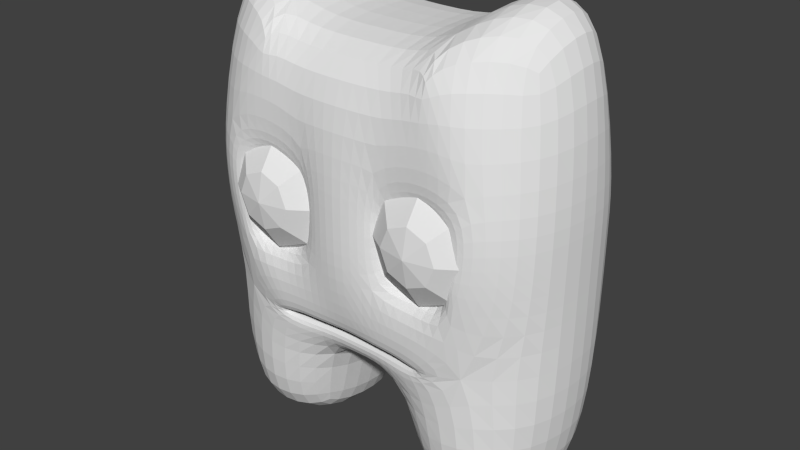 # Source: Ago.blend  (saved by Blender 2.72.0; exported with 4.5.12 LTS)
import bpy
from mathutils import Matrix  # noqa: F401  (used for matrix-valued properties, if any)

bpy.ops.wm.read_factory_settings(use_empty=True)
scene = bpy.context.scene
scene.name = 'Scene'

# ---- collections
col_collection_1 = bpy.data.collections.new('Collection 1'); scene.collection.children.link(col_collection_1)

# ---- materials (node trees are filled in below, after node groups)
mat_material = bpy.data.materials.new('Material')
mat_material.alpha_threshold = 0.0
mat_material.use_transparent_shadow = False
mat_material.roughness = 0.5
mat_material.line_color = (0.0, 0.0, 0.0, 1.0)

# ---- material node trees

# ---- world
world_world = bpy.data.worlds.new('World'); scene.world = world_world
world_world.color = (0.05088, 0.05088, 0.05088)
world_world.use_sun_shadow = False
world_world.sun_shadow_jitter_overblur = 0.0
world_world.cycles.sampling_method = 'MANUAL'
world_world.cycles.sample_map_resolution = 256

# ---- meshes
me_cube = bpy.data.meshes.new('Cube')
me_cube.from_pydata([(0.7263, 0.1614, -1.0), (0.7263, -0.326, -1.0), (0.3106, -0.5, 1.0), (0.3106, 0.3354, 1.0), (0.7886, 0.07777, 1.097), (0.7886, -0.2658, 1.097), (0.2834, -0.326, -1.0), (0.2834, 0.1614, -1.0), (0.8446, 0.2084, -0.5), (0.8446, 0.2084, 0.0), (0.8446, 0.2084, 0.5), (0.1651, 0.2189, -0.5), (0.1651, 0.3354, 0.0), (0.1651, 0.3354, 0.5), (0.8446, -0.3744, -0.5), (0.8446, -0.3744, 0.0), (0.8446, -0.3585, 0.5), (0.1651, -0.5207, 0.5), (0.1651, -0.5207, 0.0), (0.1651, -0.3835, -0.5), (0.5049, -0.5, 1.097), (0.5049, 0.2634, -1.0), (0.5049, 0.3354, 1.097), (0.5049, -0.5, -1.0), (0.6303, 0.3354, 0.5), (0.6303, 0.3354, 0.0), (0.5049, 0.3354, -0.5), (0.5049, -0.5, -0.5), (0.5707, -0.5207, -0.01039), (0.6324, -0.5207, 0.5), (0.8446, -8.941e-08, -1.0), (0.1651, -2.98e-08, -1.0), (0.3106, -2.086e-07, 1.0), (0.8446, -3.278e-07, 1.235), (0.1651, -8.941e-08, -0.5), (0.9051, -1.49e-07, -0.5), (0.9051, -2.086e-07, 0.0), (0.9051, -2.682e-07, 0.5), (0.5049, -5.96e-08, -1.0), (0.5049, -2.682e-07, 1.235), (0.8446, 0.2084, 0.25), (0.1651, 0.3354, 0.25), (0.8446, -0.3664, 0.25), (0.1651, -0.5207, 0.25), (0.6303, 0.3354, 0.25), (0.6324, -0.5207, 0.25), (0.9051, -2.384e-07, 0.25), (0.3988, -0.5207, 0.526), (0.3988, -0.5207, -0.01724), (0.2315, -0.4676, 0.3555), (0.2231, -0.4676, 0.03575), (0.5345, -0.5107, 0.0281), (0.554, -0.4976, 0.3981), (0.1827, -0.4676, 0.25), (0.5541, -0.5042, 0.25), (0.3988, -0.4815, 0.4812), (0.3988, -0.3084, 0.02767), (0.1651, -0.5055, -0.2798), (0.3973, -0.5104, -0.3031), (0.1651, -0.4536, -0.3523), (0.3941, -0.5052, -0.3477), (0.1651, -0.4655, -0.2981), (0.3468, -0.466, -0.3214), (0.1651, -0.4049, -0.332), (0.3436, -0.4049, -0.3295), (0.2812, -0.5079, -0.2798), (0.4077, -0.5, 1.049), (0.256, -0.4657, -0.2981), (-0.7263, 0.1614, -1.0), (-0.7263, -0.326, -1.0), (-0.3106, -0.5, 1.0), (-0.3106, 0.3354, 1.0), (-0.7886, 0.07777, 1.097), (-0.7886, -0.2658, 1.097), (-0.2834, -0.326, -1.0), (-0.2834, 0.1614, -1.0), (0.0, 0.3354, 1.0), (0.0, -0.5, 1.0), (-0.8446, 0.2084, -0.5), (-0.8446, 0.2084, 0.0), (-0.8446, 0.2084, 0.5), (-0.1651, 0.2189, -0.5), (-0.1651, 0.3354, 0.0), (-0.1651, 0.3354, 0.5), (-0.8446, -0.3744, -0.5), (-0.8446, -0.3744, 0.0), (-0.8446, -0.3585, 0.5), (-0.1651, -0.5207, 0.5), (-0.1651, -0.5207, 0.0), (-0.1651, -0.3835, -0.5), (0.0, -0.5564, 0.5), (0.0, -0.5564, 0.0), (0.0, -0.3835, -0.5), (0.0, 0.2189, -0.5), (0.0, 0.3354, 0.0), (0.0, 0.3354, 0.5), (-0.5049, -0.5, 1.097), (-0.5049, 0.2634, -1.0), (-0.5049, 0.3354, 1.097), (-0.5049, -0.5, -1.0), (-0.6303, 0.3354, 0.5), (-0.6303, 0.3354, 0.0), (-0.5049, 0.3354, -0.5), (-0.5049, -0.5, -0.5), (-0.5707, -0.5207, -0.01039), (-0.6324, -0.5207, 0.5), (-0.8446, -8.941e-08, -1.0), (-0.1651, -2.98e-08, -1.0), (-0.3106, -2.086e-07, 1.0), (-0.8446, -3.278e-07, 1.235), (0.0, -1.49e-07, 1.0), (0.0, -2.98e-08, -0.5), (-0.1651, -8.941e-08, -0.5), (-0.9051, -1.49e-07, -0.5), (-0.9051, -2.086e-07, 0.0), (-0.9051, -2.682e-07, 0.5), (-0.5049, -5.96e-08, -1.0), (-0.5049, -2.682e-07, 1.235), (-0.8446, 0.2084, 0.25), (-0.1651, 0.3354, 0.25), (-0.8446, -0.3664, 0.25), (-0.1651, -0.5207, 0.25), (0.0, -0.5564, 0.25), (0.0, 0.3354, 0.25), (-0.6303, 0.3354, 0.25), (-0.6324, -0.5207, 0.25), (-0.9051, -2.384e-07, 0.25), (-0.3988, -0.5207, 0.526), (-0.3988, -0.5207, -0.01724), (-0.2315, -0.4676, 0.3555), (-0.2231, -0.4676, 0.03575), (-0.5345, -0.5107, 0.0281), (-0.554, -0.4976, 0.3981), (-0.1827, -0.4676, 0.25), (-0.5541, -0.5042, 0.25), (-0.3988, -0.4815, 0.4812), (-0.3988, -0.3084, 0.02767), (-0.1651, -0.5055, -0.2798), (0.0, -0.4897, -0.2798), (-0.3973, -0.5104, -0.3031), (-0.1651, -0.4536, -0.3523), (0.0, -0.4484, -0.3584), (-0.3941, -0.5052, -0.3477), (-0.1651, -0.4655, -0.2981), (0.0, -0.4497, -0.2981), (-0.3468, -0.466, -0.3214), (-0.1651, -0.4049, -0.332), (0.0, -0.3998, -0.3421), (-0.3436, -0.4049, -0.3295), (-0.2812, -0.5079, -0.2798), (-0.4077, -0.5, 1.049), (-0.256, -0.4657, -0.2981)], [], [(38, 23, 6, 31), (37, 33, 5, 16), (26, 21, 7, 11), (29, 20, 66, 47), (39, 32, 2, 66, 20), (32, 110, 77, 2), (17, 2, 77, 90), (111, 34, 19, 92), (30, 35, 14, 1), (35, 36, 15, 14), (46, 37, 16, 42), (22, 24, 13, 3), (44, 25, 12, 41), (25, 26, 11, 12), (23, 27, 19, 6), (27, 60, 59, 19), (31, 6, 19, 34), (19, 59, 141, 92), (43, 17, 90, 122), (3, 13, 95, 76), (41, 12, 94, 123), (12, 11, 93, 94), (30, 1, 23, 38), (8, 0, 21, 26), (16, 5, 20, 29), (33, 39, 20, 5), (4, 10, 24, 22), (40, 9, 25, 44), (9, 8, 26, 25), (1, 14, 27, 23), (14, 15, 28, 58, 60, 27), (42, 16, 29, 45), (21, 38, 31, 7), (10, 4, 33, 37), (22, 3, 32, 39), (3, 76, 110, 32), (93, 11, 34, 111), (0, 8, 35, 30), (8, 9, 36, 35), (40, 10, 37, 46), (7, 31, 34, 11), (0, 30, 38, 21), (4, 22, 39, 33), (36, 46, 42, 15), (24, 44, 41, 13), (18, 43, 122, 91), (13, 41, 123, 95), (10, 40, 44, 24), (15, 42, 45, 28), (9, 40, 46, 36), (48, 28, 51, 56), (29, 47, 55, 52), (45, 29, 52, 54), (17, 43, 53, 49), (28, 45, 54, 51), (47, 17, 49, 55), (18, 48, 56, 50), (43, 18, 50, 53), (65, 48, 18, 57), (57, 18, 91, 138), (141, 59, 63, 147), (59, 60, 64, 63), (60, 58, 62, 64), (57, 138, 144, 61), (65, 57, 61, 67), (58, 28, 48, 65), (47, 66, 2, 17), (58, 65, 67, 62), (116, 107, 74, 99), (115, 86, 73, 109), (102, 81, 75, 97), (105, 127, 150, 96), (117, 96, 150, 70, 108), (108, 70, 77, 110), (87, 90, 77, 70), (111, 92, 89, 112), (106, 69, 84, 113), (113, 84, 85, 114), (126, 120, 86, 115), (98, 71, 83, 100), (124, 119, 82, 101), (101, 82, 81, 102), (99, 74, 89, 103), (103, 89, 140, 142), (107, 112, 89, 74), (89, 92, 141, 140), (121, 122, 90, 87), (71, 76, 95, 83), (119, 123, 94, 82), (82, 94, 93, 81), (106, 116, 99, 69), (78, 102, 97, 68), (86, 105, 96, 73), (109, 73, 96, 117), (72, 98, 100, 80), (118, 124, 101, 79), (79, 101, 102, 78), (69, 99, 103, 84), (84, 103, 142, 139, 104, 85), (120, 125, 105, 86), (97, 75, 107, 116), (80, 115, 109, 72), (98, 117, 108, 71), (71, 108, 110, 76), (93, 111, 112, 81), (68, 106, 113, 78), (78, 113, 114, 79), (118, 126, 115, 80), (75, 81, 112, 107), (68, 97, 116, 106), (72, 109, 117, 98), (114, 85, 120, 126), (100, 83, 119, 124), (88, 91, 122, 121), (83, 95, 123, 119), (80, 100, 124, 118), (85, 104, 125, 120), (79, 114, 126, 118), (128, 136, 131, 104), (105, 132, 135, 127), (125, 134, 132, 105), (87, 129, 133, 121), (104, 131, 134, 125), (127, 135, 129, 87), (88, 130, 136, 128), (121, 133, 130, 88), (149, 137, 88, 128), (137, 138, 91, 88), (141, 147, 146, 140), (140, 146, 148, 142), (142, 148, 145, 139), (137, 143, 144, 138), (149, 151, 143, 137), (139, 149, 128, 104), (127, 87, 70, 150), (139, 145, 151, 149)])
_uv = me_cube.uv_layers.new(name='UVMap')
_uv.uv.foreach_set('vector', [0.4932, 0.4223, 0.4547, 0.4877, 0.431, 0.46, 0.4249, 0.3988, 0.5453, 0.792, 0.4961, 0.9399, 0.457, 0.8907, 0.4712, 0.777, 0.65, 0.1355, 0.6155, 0.0572, 0.6453, 0.03381, 0.7286, 0.1053, 0.4199, 0.7711, 0.3952, 0.878, 0.3783, 0.8729, 0.3733, 0.7735, 0.4251, 0.9705, 0.3551, 0.9713, 0.3582, 0.8675, 0.3783, 0.8729, 0.3952, 0.878, 0.3551, 0.9713, 0.2932, 0.9707, 0.2932, 0.8682, 0.3582, 0.8675, 0.3268, 0.7666, 0.3582, 0.8675, 0.2932, 0.8682, 0.2932, 0.7663, 0.2932, 0.4279, 0.3291, 0.4268, 0.3397, 0.5207, 0.2932, 0.5229, 0.5468, 0.4725, 0.5641, 0.5738, 0.4872, 0.5757, 0.4899, 0.4934, 0.5641, 0.5738, 0.5606, 0.6828, 0.4791, 0.6757, 0.4872, 0.5757, 0.5545, 0.7376, 0.5453, 0.792, 0.4712, 0.777, 0.4761, 0.7272, 0.6668, 0.4459, 0.646, 0.3355, 0.7375, 0.3337, 0.7066, 0.4368, 0.6436, 0.287, 0.64, 0.2378, 0.7365, 0.2307, 0.7372, 0.2829, 0.64, 0.2378, 0.65, 0.1355, 0.7286, 0.1053, 0.7365, 0.2307, 0.4547, 0.4877, 0.416, 0.5582, 0.3397, 0.5207, 0.431, 0.46, 0.416, 0.5582, 0.3837, 0.5867, 0.3362, 0.5651, 0.3397, 0.5207, 0.4249, 0.3988, 0.431, 0.46, 0.3397, 0.5207, 0.3291, 0.4268, 0.3397, 0.5207, 0.3362, 0.5651, 0.2932, 0.5623, 0.2932, 0.5229, 0.3251, 0.7168, 0.3268, 0.7666, 0.2932, 0.7663, 0.2932, 0.7168, 0.7066, 0.4368, 0.7375, 0.3337, 0.771, 0.3337, 0.771, 0.4358, 0.7372, 0.2829, 0.7365, 0.2307, 0.771, 0.2303, 0.771, 0.2826, 0.7365, 0.2307, 0.7286, 0.1053, 0.7711, 0.1066, 0.771, 0.2303, 0.5468, 0.4725, 0.4899, 0.4934, 0.4547, 0.4877, 0.4932, 0.4223, 0.5817, 0.15, 0.5802, 0.06475, 0.6155, 0.0572, 0.65, 0.1355, 0.4712, 0.777, 0.457, 0.8907, 0.3952, 0.878, 0.4199, 0.7711, 0.4961, 0.9399, 0.4251, 0.9705, 0.3952, 0.878, 0.457, 0.8907, 0.5952, 0.4615, 0.5985, 0.3375, 0.646, 0.3355, 0.6668, 0.4459, 0.5953, 0.2903, 0.5914, 0.2423, 0.64, 0.2378, 0.6436, 0.287, 0.5914, 0.2423, 0.5817, 0.15, 0.65, 0.1355, 0.64, 0.2378, 0.4899, 0.4934, 0.4872, 0.5757, 0.416, 0.5582, 0.4547, 0.4877, 0.4872, 0.5757, 0.4791, 0.6757, 0.4133, 0.6694, 0.3818, 0.5987, 0.3837, 0.5867, 0.416, 0.5582, 0.4761, 0.7272, 0.4712, 0.777, 0.4199, 0.7711, 0.4237, 0.7228, 0.6155, 0.0572, 0.5954, 0.01592, 0.6623, 0.0001039, 0.6453, 0.03381, 0.5985, 0.3375, 0.5952, 0.4615, 0.5775, 0.4918, 0.5576, 0.3419, 0.6668, 0.4459, 0.7066, 0.4368, 0.7095, 0.5054, 0.6461, 0.5086, 0.7066, 0.4368, 0.771, 0.4358, 0.771, 0.5043, 0.7095, 0.5054, 0.7711, 0.1066, 0.7286, 0.1053, 0.7431, 0.05622, 0.7711, 0.06086, 0.5802, 0.06475, 0.5817, 0.15, 0.5422, 0.1524, 0.5437, 0.06018, 0.5817, 0.15, 0.5914, 0.2423, 0.5502, 0.2458, 0.5422, 0.1524, 0.5953, 0.2903, 0.5985, 0.3375, 0.5576, 0.3419, 0.5536, 0.2936, 0.6453, 0.03381, 0.6623, 0.0001039, 0.7431, 0.05622, 0.7286, 0.1053, 0.5802, 0.06475, 0.5437, 0.06018, 0.5954, 0.01592, 0.6155, 0.0572, 0.5952, 0.4615, 0.6668, 0.4459, 0.6461, 0.5086, 0.5775, 0.4918, 0.5606, 0.6828, 0.5545, 0.7376, 0.4761, 0.7272, 0.4791, 0.6757, 0.646, 0.3355, 0.6436, 0.287, 0.7372, 0.2829, 0.7375, 0.3337, 0.3294, 0.6677, 0.3251, 0.7168, 0.2932, 0.7168, 0.2932, 0.6668, 0.7375, 0.3337, 0.7372, 0.2829, 0.771, 0.2826, 0.771, 0.3337, 0.5985, 0.3375, 0.5953, 0.2903, 0.6436, 0.287, 0.646, 0.3355, 0.4791, 0.6757, 0.4761, 0.7272, 0.4237, 0.7228, 0.4133, 0.6694, 0.5914, 0.2423, 0.5953, 0.2903, 0.5536, 0.2936, 0.5502, 0.2458, 0.3775, 0.6633, 0.4133, 0.6694, 0.4051, 0.6768, 0.3727, 0.6929, 0.4199, 0.7711, 0.3733, 0.7735, 0.3735, 0.7619, 0.4055, 0.7501, 0.4237, 0.7228, 0.4199, 0.7711, 0.4055, 0.7501, 0.4088, 0.7218, 0.3268, 0.7666, 0.3251, 0.7168, 0.3354, 0.7164, 0.3417, 0.7372, 0.4133, 0.6694, 0.4237, 0.7228, 0.4088, 0.7218, 0.4051, 0.6768, 0.3733, 0.7735, 0.3268, 0.7666, 0.3417, 0.7372, 0.3735, 0.7619, 0.3294, 0.6677, 0.3775, 0.6633, 0.3727, 0.6929, 0.3434, 0.6789, 0.3251, 0.7168, 0.3294, 0.6677, 0.3434, 0.6789, 0.3354, 0.7164, 0.3557, 0.6057, 0.3775, 0.6633, 0.3294, 0.6677, 0.3313, 0.6055, 0.3313, 0.6055, 0.3294, 0.6677, 0.2932, 0.6668, 0.2932, 0.6019, 0.2932, 0.5623, 0.3362, 0.5651, 0.3332, 0.5788, 0.2932, 0.5754, 0.3362, 0.5651, 0.3837, 0.5867, 0.3608, 0.5862, 0.3332, 0.5788, 0.3837, 0.5867, 0.3818, 0.5987, 0.3668, 0.5924, 0.3608, 0.5862, 0.3313, 0.6055, 0.2932, 0.6019, 0.2932, 0.5915, 0.3316, 0.596, 0.3557, 0.6057, 0.3313, 0.6055, 0.3316, 0.596, 0.3501, 0.5969, 0.3818, 0.5987, 0.4133, 0.6694, 0.3775, 0.6633, 0.3557, 0.6057, 0.3733, 0.7735, 0.3783, 0.8729, 0.3582, 0.8675, 0.3268, 0.7666, 0.3818, 0.5987, 0.3557, 0.6057, 0.3501, 0.5969, 0.3668, 0.5924, 0.09318, 0.4223, 0.1615, 0.3988, 0.1553, 0.46, 0.1316, 0.4877, 0.04102, 0.792, 0.1151, 0.777, 0.1294, 0.8907, 0.09022, 0.9398, 0.892, 0.1356, 0.8135, 0.1054, 0.8969, 0.03389, 0.9266, 0.05731, 0.1664, 0.7711, 0.213, 0.7735, 0.208, 0.8729, 0.1911, 0.878, 0.1613, 0.9705, 0.1911, 0.878, 0.208, 0.8729, 0.2281, 0.8675, 0.2312, 0.9713, 0.2312, 0.9713, 0.2281, 0.8675, 0.2932, 0.8682, 0.2932, 0.9707, 0.2596, 0.7666, 0.2932, 0.7663, 0.2932, 0.8682, 0.2281, 0.8675, 0.2932, 0.4279, 0.2932, 0.5229, 0.2467, 0.5207, 0.2572, 0.4268, 0.03959, 0.4725, 0.09648, 0.4934, 0.09913, 0.5757, 0.02225, 0.5738, 0.02225, 0.5738, 0.09913, 0.5757, 0.1072, 0.6757, 0.02575, 0.6828, 0.03189, 0.7376, 0.1102, 0.7272, 0.1151, 0.777, 0.04102, 0.792, 0.8751, 0.4459, 0.8354, 0.4368, 0.8045, 0.3338, 0.896, 0.3356, 0.8984, 0.2871, 0.8048, 0.2829, 0.8055, 0.2307, 0.9021, 0.2379, 0.9021, 0.2379, 0.8055, 0.2307, 0.8135, 0.1054, 0.892, 0.1356, 0.1316, 0.4877, 0.1553, 0.46, 0.2467, 0.5207, 0.1703, 0.5582, 0.1703, 0.5582, 0.2467, 0.5207, 0.2501, 0.5651, 0.2026, 0.5867, 0.1615, 0.3988, 0.2572, 0.4268, 0.2467, 0.5207, 0.1553, 0.46, 0.2467, 0.5207, 0.2932, 0.5229, 0.2932, 0.5623, 0.2501, 0.5651, 0.2612, 0.7168, 0.2932, 0.7168, 0.2932, 0.7663, 0.2596, 0.7666, 0.8354, 0.4368, 0.771, 0.4358, 0.771, 0.3337, 0.8045, 0.3338, 0.8048, 0.2829, 0.771, 0.2826, 0.771, 0.2303, 0.8055, 0.2307, 0.8055, 0.2307, 0.771, 0.2303, 0.7711, 0.1066, 0.8135, 0.1054, 0.03959, 0.4725, 0.09318, 0.4223, 0.1316, 0.4877, 0.09648, 0.4934, 0.9604, 0.1501, 0.892, 0.1356, 0.9266, 0.05731, 0.9619, 0.06488, 0.1151, 0.777, 0.1664, 0.7711, 0.1911, 0.878, 0.1294, 0.8907, 0.09022, 0.9398, 0.1294, 0.8907, 0.1911, 0.878, 0.1613, 0.9705, 0.9468, 0.4615, 0.8751, 0.4459, 0.896, 0.3356, 0.9435, 0.3376, 0.9467, 0.2904, 0.8984, 0.2871, 0.9021, 0.2379, 0.9507, 0.2424, 0.9507, 0.2424, 0.9021, 0.2379, 0.892, 0.1356, 0.9604, 0.1501, 0.09648, 0.4934, 0.1316, 0.4877, 0.1703, 0.5582, 0.09913, 0.5757, 0.09913, 0.5757, 0.1703, 0.5582, 0.2026, 0.5867, 0.2045, 0.5987, 0.1731, 0.6694, 0.1072, 0.6757, 0.1102, 0.7272, 0.1626, 0.7228, 0.1664, 0.7711, 0.1151, 0.777, 0.9266, 0.05731, 0.8969, 0.03389, 0.8799, 0.0001815, 0.9468, 0.01604, 0.9435, 0.3376, 0.9844, 0.3419, 0.9645, 0.4918, 0.9468, 0.4615, 0.8751, 0.4459, 0.8959, 0.5086, 0.8324, 0.5054, 0.8354, 0.4368, 0.8354, 0.4368, 0.8324, 0.5054, 0.771, 0.5043, 0.771, 0.4358, 0.7711, 0.1066, 0.7711, 0.06086, 0.7991, 0.05624, 0.8135, 0.1054, 0.9619, 0.06488, 0.9984, 0.06033, 0.9999, 0.1526, 0.9604, 0.1501, 0.9604, 0.1501, 0.9999, 0.1526, 0.9918, 0.2459, 0.9507, 0.2424, 0.9467, 0.2904, 0.9884, 0.2937, 0.9844, 0.3419, 0.9435, 0.3376, 0.8969, 0.03389, 0.8135, 0.1054, 0.7991, 0.05624, 0.8799, 0.0001815, 0.9619, 0.06488, 0.9266, 0.05731, 0.9468, 0.01604, 0.9984, 0.06033, 0.9468, 0.4615, 0.9645, 0.4918, 0.8959, 0.5086, 0.8751, 0.4459, 0.02575, 0.6828, 0.1072, 0.6757, 0.1102, 0.7272, 0.03189, 0.7376, 0.896, 0.3356, 0.8045, 0.3338, 0.8048, 0.2829, 0.8984, 0.2871, 0.257, 0.6677, 0.2932, 0.6668, 0.2932, 0.7168, 0.2612, 0.7168, 0.8045, 0.3338, 0.771, 0.3337, 0.771, 0.2826, 0.8048, 0.2829, 0.9435, 0.3376, 0.896, 0.3356, 0.8984, 0.2871, 0.9467, 0.2904, 0.1072, 0.6757, 0.1731, 0.6694, 0.1626, 0.7228, 0.1102, 0.7272, 0.9507, 0.2424, 0.9918, 0.2459, 0.9884, 0.2937, 0.9467, 0.2904, 0.2089, 0.6633, 0.2136, 0.6929, 0.1812, 0.6768, 0.1731, 0.6694, 0.1664, 0.7711, 0.1808, 0.7501, 0.2129, 0.7619, 0.213, 0.7735, 0.1626, 0.7228, 0.1776, 0.7218, 0.1808, 0.7501, 0.1664, 0.7711, 0.2596, 0.7666, 0.2447, 0.7372, 0.2509, 0.7164, 0.2612, 0.7168, 0.1731, 0.6694, 0.1812, 0.6768, 0.1776, 0.7218, 0.1626, 0.7228, 0.213, 0.7735, 0.2129, 0.7619, 0.2447, 0.7372, 0.2596, 0.7666, 0.257, 0.6677, 0.2429, 0.6789, 0.2136, 0.6929, 0.2089, 0.6633, 0.2612, 0.7168, 0.2509, 0.7164, 0.2429, 0.6789, 0.257, 0.6677, 0.2307, 0.6057, 0.255, 0.6055, 0.257, 0.6677, 0.2089, 0.6633, 0.255, 0.6055, 0.2932, 0.6019, 0.2932, 0.6668, 0.257, 0.6677, 0.2932, 0.5623, 0.2932, 0.5754, 0.2531, 0.5788, 0.2501, 0.5651, 0.2501, 0.5651, 0.2531, 0.5788, 0.2255, 0.5862, 0.2026, 0.5867, 0.2026, 0.5867, 0.2255, 0.5862, 0.2195, 0.5924, 0.2045, 0.5987, 0.255, 0.6055, 0.2548, 0.596, 0.2932, 0.5915, 0.2932, 0.6019, 0.2307, 0.6057, 0.2362, 0.5969, 0.2548, 0.596, 0.255, 0.6055, 0.2045, 0.5987, 0.2307, 0.6057, 0.2089, 0.6633, 0.1731, 0.6694, 0.213, 0.7735, 0.2596, 0.7666, 0.2281, 0.8675, 0.208, 0.8729, 0.2045, 0.5987, 0.2195, 0.5924, 0.2362, 0.5969, 0.2307, 0.6057])
me_cube.materials.append(mat_material)
me_cube.use_remesh_preserve_volume = False
me_cube.use_remesh_preserve_attributes = False
me_cube.use_mirror_vertex_groups = False
me_cube.update()
me_sphere_001 = bpy.data.meshes.new('Sphere.001')
me_sphere_001.from_pydata([(-0.3827, 0.0, 0.9239), (-0.7071, 0.0, 0.7071), (-0.9239, 0.0, 0.3827), (-1.0, 0.0, -4.371e-08), (-0.9239, 0.0, -0.3827), (-0.7071, 0.0, -0.7071), (-0.3827, 0.0, -0.9239), (-0.2706, 0.2706, 0.9239), (-0.5, 0.5, 0.7071), (-0.6533, 0.6533, 0.3827), (-0.7071, 0.7071, -4.371e-08), (-0.6533, 0.6533, -0.3827), (-0.5, 0.5, -0.7071), (-0.2706, 0.2706, -0.9239), (-1.485e-07, 0.3827, 0.9239), (-1.634e-07, 0.7071, 0.7071), (-1.634e-07, 0.9239, 0.3827), (-1.336e-07, 1.0, -4.371e-08), (-1.634e-07, 0.9239, -0.3827), (-1.634e-07, 0.7071, -0.7071), (-1.485e-07, 0.3827, -0.9239), (-2.578e-07, -1.068e-07, 1.0), (0.2706, 0.2706, 0.9239), (0.5, 0.5, 0.7071), (0.6533, 0.6533, 0.3827), (0.7071, 0.7071, -4.371e-08), (0.6533, 0.6533, -0.3827), (0.5, 0.5, -0.7071), (0.2706, 0.2706, -0.9239), (0.3827, 1.244e-08, 0.9239), (0.7071, 1.244e-08, 0.7071), (0.9239, 4.224e-08, 0.3827), (1.0, 1.244e-08, -4.371e-08), (0.9239, 4.224e-08, -0.3827), (0.7071, 1.244e-08, -0.7071), (0.3827, 1.244e-08, -0.9239), (-1.51e-07, 0.0, -1.0), (0.2706, -0.2706, 0.9239), (0.5, -0.5, 0.7071), (0.6533, -0.6533, 0.3827), (0.7071, -0.7071, -4.371e-08), (0.6533, -0.6533, -0.3827), (0.5, -0.5, -0.7071), (0.2706, -0.2706, -0.9239), (-1.634e-07, -0.3827, 0.9239), (-1.634e-07, -0.7071, 0.7071), (-1.038e-07, -0.9239, 0.3827), (-1.634e-07, -1.0, -4.371e-08), (-1.038e-07, -0.9239, -0.3827), (-1.634e-07, -0.7071, -0.7071), (-1.634e-07, -0.3827, -0.9239), (-0.2706, -0.2706, 0.9239), (-0.5, -0.5, 0.7071), (-0.6533, -0.6533, 0.3827), (-0.7071, -0.7071, -4.371e-08), (-0.6533, -0.6533, -0.3827), (-0.5, -0.5, -0.7071), (-0.2706, -0.2706, -0.9239)], [], [(6, 5, 12, 13), (5, 4, 11, 12), (4, 3, 10, 11), (3, 2, 9, 10), (2, 1, 8, 9), (1, 0, 7, 8), (13, 12, 19, 20), (12, 11, 18, 19), (11, 10, 17, 18), (10, 9, 16, 17), (9, 8, 15, 16), (8, 7, 14, 15), (20, 19, 27, 28), (19, 18, 26, 27), (18, 17, 25, 26), (17, 16, 24, 25), (16, 15, 23, 24), (15, 14, 22, 23), (28, 27, 34, 35), (27, 26, 33, 34), (26, 25, 32, 33), (25, 24, 31, 32), (24, 23, 30, 31), (23, 22, 29, 30), (35, 34, 42, 43), (34, 33, 41, 42), (33, 32, 40, 41), (32, 31, 39, 40), (31, 30, 38, 39), (30, 29, 37, 38), (43, 42, 49, 50), (42, 41, 48, 49), (41, 40, 47, 48), (40, 39, 46, 47), (39, 38, 45, 46), (38, 37, 44, 45), (50, 49, 56, 57), (49, 48, 55, 56), (48, 47, 54, 55), (47, 46, 53, 54), (46, 45, 52, 53), (45, 44, 51, 52), (36, 6, 13), (0, 21, 7), (36, 13, 20), (7, 21, 14), (36, 20, 28), (14, 21, 22), (36, 28, 35), (22, 21, 29), (36, 35, 43), (29, 21, 37), (36, 43, 50), (37, 21, 44), (36, 50, 57), (44, 21, 51), (36, 57, 6), (57, 56, 5, 6), (56, 55, 4, 5), (55, 54, 3, 4), (54, 53, 2, 3), (53, 52, 1, 2), (52, 51, 0, 1), (51, 21, 0)])
me_sphere_001.use_remesh_preserve_volume = False
me_sphere_001.use_remesh_preserve_attributes = False
me_sphere_001.use_mirror_vertex_groups = False
me_sphere_001.update()
me_sphere = bpy.data.meshes.new('Sphere')
me_sphere.from_pydata([(-0.3827, 0.0, 0.9239), (-0.7071, 0.0, 0.7071), (-0.9239, 0.0, 0.3827), (-1.0, 0.0, -4.371e-08), (-0.9239, 0.0, -0.3827), (-0.7071, 0.0, -0.7071), (-0.3827, 0.0, -0.9239), (-0.2706, 0.2706, 0.9239), (-0.5, 0.5, 0.7071), (-0.6533, 0.6533, 0.3827), (-0.7071, 0.7071, -4.371e-08), (-0.6533, 0.6533, -0.3827), (-0.5, 0.5, -0.7071), (-0.2706, 0.2706, -0.9239), (-1.485e-07, 0.3827, 0.9239), (-1.634e-07, 0.7071, 0.7071), (-1.634e-07, 0.9239, 0.3827), (-1.336e-07, 1.0, -4.371e-08), (-1.634e-07, 0.9239, -0.3827), (-1.634e-07, 0.7071, -0.7071), (-1.485e-07, 0.3827, -0.9239), (-2.578e-07, -1.068e-07, 1.0), (0.2706, 0.2706, 0.9239), (0.5, 0.5, 0.7071), (0.6533, 0.6533, 0.3827), (0.7071, 0.7071, -4.371e-08), (0.6533, 0.6533, -0.3827), (0.5, 0.5, -0.7071), (0.2706, 0.2706, -0.9239), (0.3827, 1.244e-08, 0.9239), (0.7071, 1.244e-08, 0.7071), (0.9239, 4.224e-08, 0.3827), (1.0, 1.244e-08, -4.371e-08), (0.9239, 4.224e-08, -0.3827), (0.7071, 1.244e-08, -0.7071), (0.3827, 1.244e-08, -0.9239), (-1.51e-07, 0.0, -1.0), (0.2706, -0.2706, 0.9239), (0.5, -0.5, 0.7071), (0.6533, -0.6533, 0.3827), (0.7071, -0.7071, -4.371e-08), (0.6533, -0.6533, -0.3827), (0.5, -0.5, -0.7071), (0.2706, -0.2706, -0.9239), (-1.634e-07, -0.3827, 0.9239), (-1.634e-07, -0.7071, 0.7071), (-1.038e-07, -0.9239, 0.3827), (-1.634e-07, -1.0, -4.371e-08), (-1.038e-07, -0.9239, -0.3827), (-1.634e-07, -0.7071, -0.7071), (-1.634e-07, -0.3827, -0.9239), (-0.2706, -0.2706, 0.9239), (-0.5, -0.5, 0.7071), (-0.6533, -0.6533, 0.3827), (-0.7071, -0.7071, -4.371e-08), (-0.6533, -0.6533, -0.3827), (-0.5, -0.5, -0.7071), (-0.2706, -0.2706, -0.9239)], [], [(6, 5, 12, 13), (5, 4, 11, 12), (4, 3, 10, 11), (3, 2, 9, 10), (2, 1, 8, 9), (1, 0, 7, 8), (13, 12, 19, 20), (12, 11, 18, 19), (11, 10, 17, 18), (10, 9, 16, 17), (9, 8, 15, 16), (8, 7, 14, 15), (20, 19, 27, 28), (19, 18, 26, 27), (18, 17, 25, 26), (17, 16, 24, 25), (16, 15, 23, 24), (15, 14, 22, 23), (28, 27, 34, 35), (27, 26, 33, 34), (26, 25, 32, 33), (25, 24, 31, 32), (24, 23, 30, 31), (23, 22, 29, 30), (35, 34, 42, 43), (34, 33, 41, 42), (33, 32, 40, 41), (32, 31, 39, 40), (31, 30, 38, 39), (30, 29, 37, 38), (43, 42, 49, 50), (42, 41, 48, 49), (41, 40, 47, 48), (40, 39, 46, 47), (39, 38, 45, 46), (38, 37, 44, 45), (50, 49, 56, 57), (49, 48, 55, 56), (48, 47, 54, 55), (47, 46, 53, 54), (46, 45, 52, 53), (45, 44, 51, 52), (36, 6, 13), (0, 21, 7), (36, 13, 20), (7, 21, 14), (36, 20, 28), (14, 21, 22), (36, 28, 35), (22, 21, 29), (36, 35, 43), (29, 21, 37), (36, 43, 50), (37, 21, 44), (36, 50, 57), (44, 21, 51), (36, 57, 6), (57, 56, 5, 6), (56, 55, 4, 5), (55, 54, 3, 4), (54, 53, 2, 3), (53, 52, 1, 2), (52, 51, 0, 1), (51, 21, 0)])
me_sphere.use_remesh_preserve_volume = False
me_sphere.use_remesh_preserve_attributes = False
me_sphere.use_mirror_vertex_groups = False
me_sphere.update()
arm_armature = bpy.data.armatures.new('Armature')  # bones are not reproduced

# ---- objects
ob_armature = bpy.data.objects.new('Armature', arm_armature)
ob_cube = bpy.data.objects.new('Cube', me_cube)
ob_sphere_001 = bpy.data.objects.new('Sphere.001', me_sphere_001)
ob_sphere = bpy.data.objects.new('Sphere', me_sphere)

# ---- transforms, parenting, visibility, modifiers, constraints
ob_armature.location = (0.0, 0.0, 0.0)
ob_armature.lineart.crease_threshold = 0.0
ob_cube.parent = ob_armature
ob_cube.location = (0.0, 0.0, 0.0)
ob_cube.lock_rotations_4d = False
ob_cube.empty_display_type = 'ARROWS'
ob_cube.lineart.crease_threshold = 0.0
_vg = ob_cube.vertex_groups.new(name='Chest')
for _i, _w in zip([6, 7, 11, 12, 15, 18, 19, 21, 23, 25, 26, 27, 28, 31, 34, 41, 43, 45, 48, 49, 50, 51, 52, 53, 54, 55, 56, 57, 58, 59, 60, 61, 62, 63, 64, 65, 67, 74, 75, 81, 82, 85, 88, 89, 91, 92, 93, 94, 97, 99, 101, 102, 103, 104, 107, 111, 112, 119, 121, 122, 125, 128, 129, 130, 131, 132, 133, 134, 135, 136, 137, 138, 139, 140, 141, 142, 143, 144, 145, 146, 147, 148, 149, 151], [0.09974, 0.1193, 0.6643, 0.102, 0.006283, 0.1354, 0.3269, 0.006607, 0.0147, 0.01099, 0.09461, 0.09488, 0.07309, 0.1221, 0.7038, 0.0009993, 0.05426, 0.01923, 0.1242, 0.02553, 0.1024, 0.06797, 0.002296, 0.05693, 0.03674, 0.001214, 0.09846, 0.35, 0.1636, 0.4458, 0.1754, 0.351, 0.2353, 0.4619, 0.2616, 0.2689, 0.2834, 0.1021, 0.1226, 0.6644, 0.102, 0.006707, 0.1356, 0.3291, 0.1468, 0.5972, 0.8393, 0.1088, 0.008356, 0.0168, 0.01047, 0.09351, 0.09637, 0.07361, 0.126, 0.9749, 0.7048, 0.0009525, 0.05433, 0.05483, 0.01954, 0.1249, 0.02562, 0.1026, 0.06839, 0.002383, 0.05702, 0.03718, 0.001251, 0.09898, 0.3504, 0.3882, 0.1649, 0.447, 0.5916, 0.1769, 0.3515, 0.3929, 0.2365, 0.463, 0.5833, 0.263, 0.2697, 0.2842]): _vg.add([_i], _w, 'REPLACE')
_vg = ob_cube.vertex_groups.new(name='Top.L.L')
for _i, _w in zip([0, 1, 2, 4, 5, 6, 7, 8, 9, 10, 11, 12, 13, 14, 15, 16, 17, 18, 19, 20, 21, 22, 23, 24, 25, 26, 27, 28, 29, 30, 31, 33, 34, 35, 36, 37, 39, 40, 41, 42, 43, 44, 45, 46, 47, 48, 49, 50, 51, 52, 53, 54, 55, 56, 57, 58, 59, 60, 61, 62, 63, 64, 65, 66, 67, 88, 89, 90, 91, 92, 93, 94, 121, 122, 128, 129, 130, 133, 136, 137, 138, 139, 140, 141, 142, 143, 144, 145, 146, 147, 148, 149, 151], [0.1303, 0.1935, 0.009274, 0.06619, 0.07444, 0.4363, 0.08078, 0.8583, 0.6838, 0.1447, 0.163, 0.121, 0.01351, 0.8173, 0.6737, 0.1545, 0.05418, 0.1988, 0.4858, 0.05139, 0.07126, 0.03784, 0.2347, 0.1063, 0.5797, 0.7751, 0.689, 0.5643, 0.1366, 0.08957, 0.1069, 0.05898, 0.1104, 0.8675, 0.7078, 0.1532, 0.02617, 0.3205, 0.06234, 0.3354, 0.09365, 0.2514, 0.3232, 0.3428, 0.08204, 0.4548, 0.09447, 0.2361, 0.4764, 0.1902, 0.1164, 0.3452, 0.1132, 0.4066, 0.2461, 0.5729, 0.3593, 0.601, 0.2613, 0.4953, 0.3394, 0.5039, 0.3993, 0.0386, 0.3865, 0.0555, 0.05101, 0.01256, 0.1026, 0.1591, 0.003273, 0.01553, 0.0313, 0.05984, 0.01394, 0.003013, 0.03341, 0.02297, 0.009844, 0.07286, 0.1327, 0.008479, 0.06859, 0.1588, 0.0104, 0.07734, 0.1406, 0.03396, 0.07555, 0.1619, 0.03796, 0.04115, 0.05334]): _vg.add([_i], _w, 'REPLACE')
_vg = ob_cube.vertex_groups.new(name='Bottom.L.L')
for _i, _w in zip([0, 1, 6, 7, 8, 11, 14, 15, 19, 21, 23, 26, 27, 30, 31, 34, 35, 36, 38, 58, 59, 60, 62, 63, 64, 65, 67, 92, 141, 147], [0.8556, 0.7817, 0.4411, 0.7881, 0.09172, 0.09049, 0.1155, 0.009919, 0.09931, 0.8952, 0.7191, 0.08785, 0.152, 0.903, 0.7624, 0.1556, 0.09369, 0.001575, 0.9869, 0.05271, 0.05391, 0.06613, 0.04984, 0.0505, 0.0551, 0.01794, 0.02238, 0.01259, 0.003171, 0.003452]): _vg.add([_i], _w, 'REPLACE')
_vg = ob_cube.vertex_groups.new(name='Top.R.L')
for _i, _w in zip([18, 19, 43, 48, 49, 50, 53, 56, 57, 58, 59, 60, 61, 62, 63, 64, 65, 67, 68, 69, 70, 72, 73, 74, 75, 78, 79, 80, 81, 82, 83, 84, 85, 86, 87, 88, 89, 90, 91, 92, 93, 94, 96, 97, 98, 99, 100, 101, 102, 103, 104, 105, 106, 107, 109, 112, 113, 114, 115, 117, 118, 119, 120, 121, 122, 124, 125, 126, 127, 128, 129, 130, 131, 132, 133, 134, 135, 136, 137, 138, 139, 140, 141, 142, 143, 144, 145, 146, 147, 148, 149, 150, 151], [0.05505, 0.05021, 0.03061, 0.0132, 0.002514, 0.03267, 0.02233, 0.009184, 0.07227, 0.007582, 0.06779, 0.009399, 0.0767, 0.03289, 0.07471, 0.03677, 0.04018, 0.05279, 0.127, 0.1904, 0.006131, 0.06277, 0.0628, 0.4316, 0.08304, 0.8617, 0.6849, 0.1434, 0.1637, 0.1213, 0.01321, 0.816, 0.6721, 0.1513, 0.05344, 0.1975, 0.4813, 0.01175, 0.1019, 0.1575, 0.003493, 0.0157, 0.04042, 0.07213, 0.03434, 0.2336, 0.1057, 0.581, 0.7785, 0.6849, 0.5618, 0.1345, 0.08489, 0.109, 0.05314, 0.1102, 0.8694, 0.708, 0.1509, 0.01967, 0.3203, 0.06239, 0.3338, 0.09291, 0.05935, 0.2516, 0.3214, 0.342, 0.08064, 0.4521, 0.09357, 0.2346, 0.4741, 0.1884, 0.1155, 0.3433, 0.1119, 0.4042, 0.2445, 0.1318, 0.5692, 0.3563, 0.1574, 0.5969, 0.2595, 0.1396, 0.4919, 0.3365, 0.1604, 0.5003, 0.3967, 0.03407, 0.3839]): _vg.add([_i], _w, 'REPLACE')
_vg = ob_cube.vertex_groups.new(name='Borrom.R.L')
for _i, _w in zip([68, 69, 74, 75, 78, 81, 84, 85, 89, 92, 97, 99, 102, 103, 106, 107, 112, 113, 114, 116, 139, 140, 141, 142, 145, 146, 147, 148, 149, 151], [0.8593, 0.7845, 0.4428, 0.7823, 0.08976, 0.08966, 0.1161, 0.01019, 0.1005, 0.0133, 0.8934, 0.7189, 0.0862, 0.1535, 0.908, 0.7559, 0.1546, 0.0925, 0.001045, 0.9831, 0.05347, 0.05463, 0.003813, 0.06708, 0.05064, 0.05117, 0.004102, 0.0559, 0.01891, 0.02342]): _vg.add([_i], _w, 'REPLACE')
_vg = ob_cube.vertex_groups.new(name='Head')
for _i, _w in zip([2, 3, 4, 5, 8, 9, 10, 11, 12, 13, 14, 15, 16, 17, 18, 19, 20, 22, 24, 25, 26, 27, 28, 29, 32, 33, 35, 36, 37, 39, 40, 41, 42, 43, 44, 45, 46, 47, 48, 49, 50, 51, 52, 53, 54, 55, 56, 57, 58, 59, 60, 61, 62, 63, 64, 65, 66, 67, 70, 71, 72, 73, 76, 77, 78, 79, 80, 81, 82, 83, 84, 85, 86, 87, 88, 89, 90, 91, 93, 94, 95, 96, 98, 100, 101, 102, 103, 104, 105, 108, 109, 110, 113, 114, 115, 117, 118, 119, 120, 121, 122, 123, 124, 125, 126, 127, 128, 129, 130, 131, 132, 133, 134, 135, 136, 137, 138, 139, 140, 141, 142, 143, 144, 145, 146, 147, 148, 149, 150, 151], [0.9557, 0.9738, 0.9247, 0.9123, 0.01102, 0.2755, 0.8401, 0.07086, 0.7532, 0.9555, 0.02972, 0.2612, 0.8222, 0.9014, 0.5951, 0.005973, 0.9356, 0.9491, 0.8799, 0.365, 0.03104, 0.04281, 0.3204, 0.832, 0.975, 0.9317, 0.008771, 0.2502, 0.8297, 0.9548, 0.6535, 0.9004, 0.6236, 0.8044, 0.7204, 0.6175, 0.6288, 0.886, 0.3641, 0.8353, 0.6053, 0.417, 0.7633, 0.7823, 0.5833, 0.8389, 0.4452, 0.3045, 0.1785, 0.06166, 0.1238, 0.2809, 0.1731, 0.06083, 0.1299, 0.2482, 0.9403, 0.2357, 0.9574, 0.9745, 0.9287, 0.9259, 0.989, 0.9687, 0.009335, 0.275, 0.8416, 0.07076, 0.7531, 0.9557, 0.03024, 0.2623, 0.8257, 0.9019, 0.5955, 0.006683, 0.9156, 0.635, 0.08146, 0.8177, 0.9736, 0.9427, 0.9512, 0.8807, 0.3644, 0.02973, 0.04421, 0.3219, 0.8341, 0.976, 0.9385, 0.9992, 0.007769, 0.2503, 0.8324, 0.9585, 0.654, 0.9005, 0.6251, 0.8047, 0.8192, 0.9343, 0.7205, 0.6189, 0.6299, 0.8873, 0.3654, 0.8359, 0.606, 0.4184, 0.7649, 0.7827, 0.5848, 0.84, 0.4465, 0.3049, 0.325, 0.1797, 0.06209, 0.02738, 0.1249, 0.2813, 0.3028, 0.174, 0.06123, 0.0313, 0.1308, 0.2491, 0.9426, 0.2365]): _vg.add([_i], _w, 'REPLACE')
_m = ob_cube.modifiers.new('Subsurf', 'SUBSURF')
_m.uv_smooth = 'PRESERVE_CORNERS'
_m.quality = 2
_m.show_only_control_edges = False
_m = ob_cube.modifiers.new('Armature', 'ARMATURE')
_m.object = ob_armature
ob_sphere_001.location = (-0.382, -0.2387, 0.2436)
ob_sphere_001.rotation_euler = (1.571, -0.0, 0.0)
ob_sphere_001.scale = (0.3465, 0.3465, 0.3465)
ob_sphere_001.lineart.crease_threshold = 0.0
ob_sphere.location = (0.3923, -0.2387, 0.2436)
ob_sphere.rotation_euler = (1.571, -0.0, 0.0)
ob_sphere.scale = (0.3465, 0.3465, 0.3465)
ob_sphere.lineart.crease_threshold = 0.0

# ---- collection membership
col_collection_1.objects.link(ob_armature)
col_collection_1.objects.link(ob_cube)
col_collection_1.objects.link(ob_sphere_001)
col_collection_1.objects.link(ob_sphere)

# ---- scene / render settings (as saved in the file)
scene.frame_start = 1; scene.frame_end = 250; scene.frame_set(1)
scene.render.engine = 'BLENDER_EEVEE_NEXT'
scene.render.resolution_percentage = 50
scene.render.dither_intensity = 0.0
scene.cycles.use_denoising = False
scene.cycles.samples = 10
scene.cycles.sampling_pattern = 'TABULATED_SOBOL'
scene.cycles.light_sampling_threshold = 0.0
scene.cycles.use_adaptive_sampling = False
scene.cycles.use_light_tree = False
scene.cycles.blur_glossy = 0.0
scene.cycles.pixel_filter_type = 'GAUSSIAN'
scene.cycles.sample_clamp_indirect = 0.0
scene.view_settings.view_transform = 'Standard'
bpy.context.view_layer.update()

# ---- added for rendering (the .blend has no active camera and no usable light): camera, sun
cam_auto = bpy.data.cameras.new('AutoCamera')
cam_auto.lens = 50.0
cam_auto.sensor_width = 36.0
cam_auto.clip_end = 1000.0
ob_auto_camera = bpy.data.objects.new('AutoCamera', cam_auto)
scene.collection.objects.link(ob_auto_camera)
ob_auto_camera.location = (2.72796, -3.39845, 2.26783)
ob_auto_camera.rotation_euler = (1.09748, -7.21219e-08, 0.694738)
scene.camera = ob_auto_camera
light_auto_sun = bpy.data.lights.new('AutoSun', 'SUN')
light_auto_sun.energy = 3.0
light_auto_sun.angle = 0.0523599
ob_auto_sun = bpy.data.objects.new('AutoSun', light_auto_sun)
scene.collection.objects.link(ob_auto_sun)
ob_auto_sun.rotation_euler = (0.872665, 0.174533, 0.523599)
bpy.context.view_layer.update()
